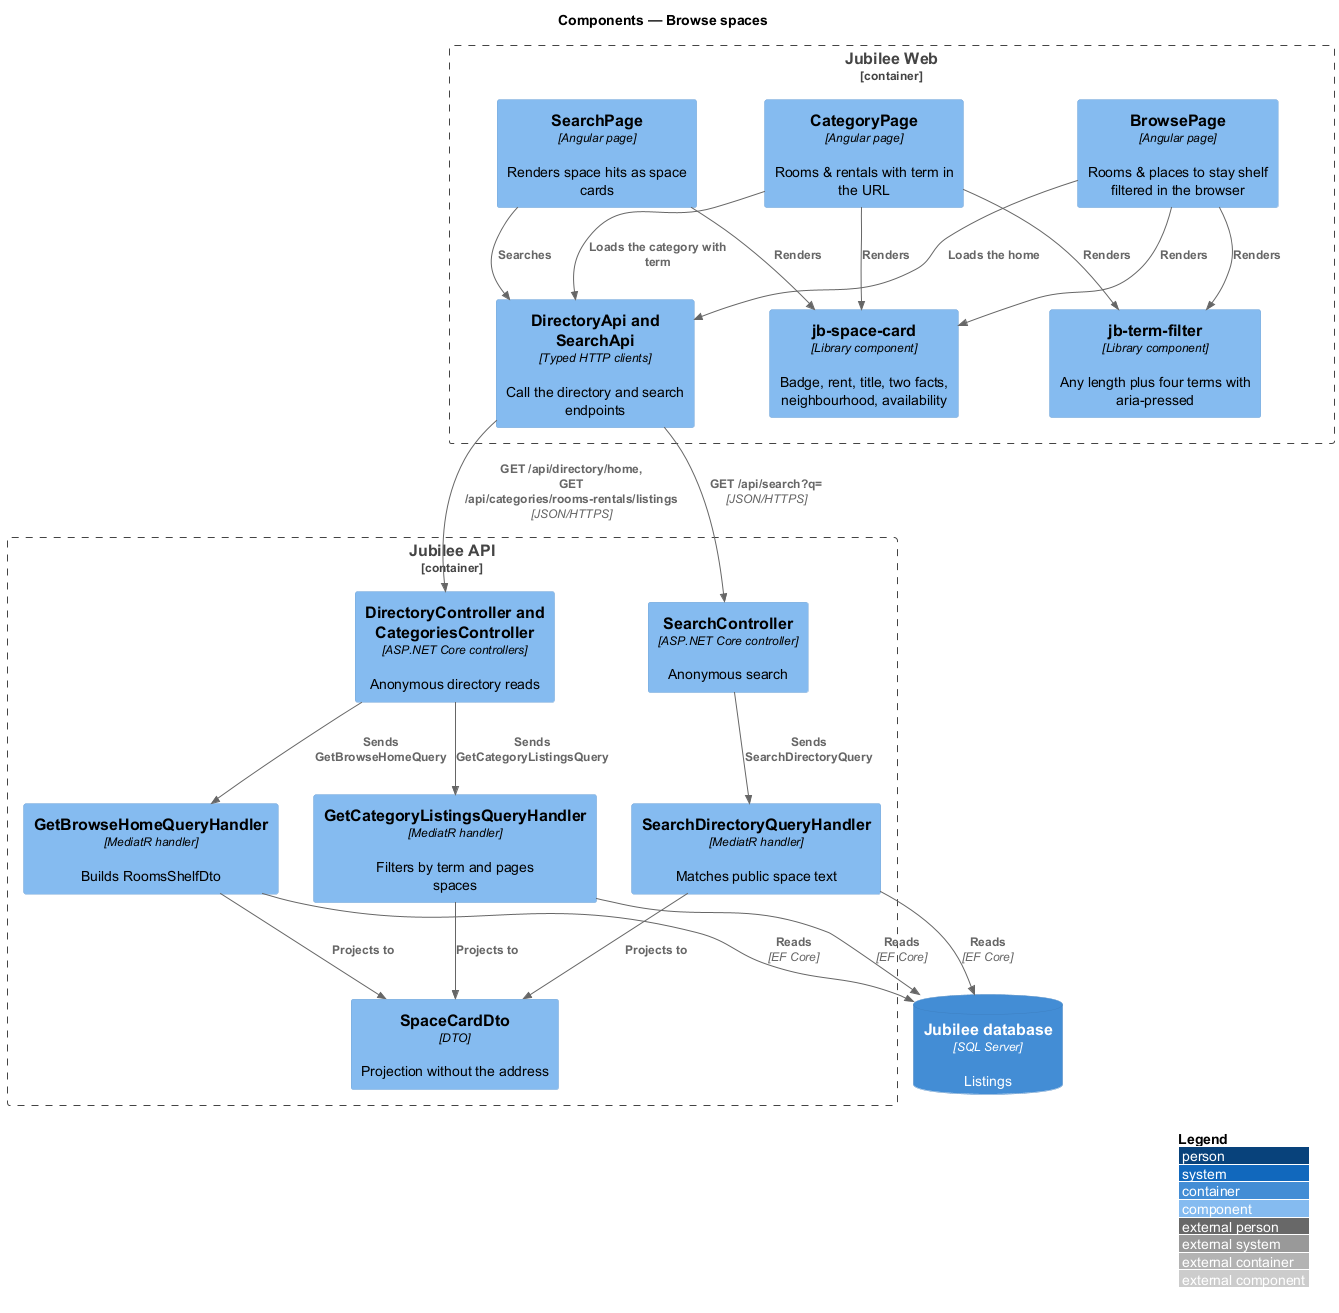

The diagram above was rendered by PlantUML. Its source (embedded in the PNG):
@startuml
!include <C4/C4_Component>
LAYOUT_WITH_LEGEND()
title Components — Browse spaces

Container_Boundary(web, "Jubilee Web") {
  Component(browse, "BrowsePage", "Angular page", "Rooms & places to stay shelf filtered in the browser")
  Component(category, "CategoryPage", "Angular page", "Rooms & rentals with term in the URL")
  Component(search, "SearchPage", "Angular page", "Renders space hits as space cards")
  Component(card, "jb-space-card", "Library component", "Badge, rent, title, two facts, neighbourhood, availability")
  Component(filter, "jb-term-filter", "Library component", "Any length plus four terms with aria-pressed")
  Component(client, "DirectoryApi and SearchApi", "Typed HTTP clients", "Call the directory and search endpoints")
}
Container_Boundary(api, "Jubilee API") {
  Component(dirctrl, "DirectoryController and CategoriesController", "ASP.NET Core controllers", "Anonymous directory reads")
  Component(searchctrl, "SearchController", "ASP.NET Core controller", "Anonymous search")
  Component(home, "GetBrowseHomeQueryHandler", "MediatR handler", "Builds RoomsShelfDto")
  Component(cat, "GetCategoryListingsQueryHandler", "MediatR handler", "Filters by term and pages spaces")
  Component(find, "SearchDirectoryQueryHandler", "MediatR handler", "Matches public space text")
  Component(dto, "SpaceCardDto", "DTO", "Projection without the address")
}
ContainerDb(db, "Jubilee database", "SQL Server", "Listings")

Rel(browse, card, "Renders")
Rel(browse, filter, "Renders")
Rel(category, card, "Renders")
Rel(category, filter, "Renders")
Rel(search, card, "Renders")
Rel(browse, client, "Loads the home")
Rel(category, client, "Loads the category with term")
Rel(search, client, "Searches")
Rel(client, dirctrl, "GET /api/directory/home, GET /api/categories/rooms-rentals/listings", "JSON/HTTPS")
Rel(client, searchctrl, "GET /api/search?q=", "JSON/HTTPS")
Rel(dirctrl, home, "Sends GetBrowseHomeQuery")
Rel(dirctrl, cat, "Sends GetCategoryListingsQuery")
Rel(searchctrl, find, "Sends SearchDirectoryQuery")
Rel(home, dto, "Projects to")
Rel(cat, dto, "Projects to")
Rel(find, dto, "Projects to")
Rel(home, db, "Reads", "EF Core")
Rel(cat, db, "Reads", "EF Core")
Rel(find, db, "Reads", "EF Core")
@enduml